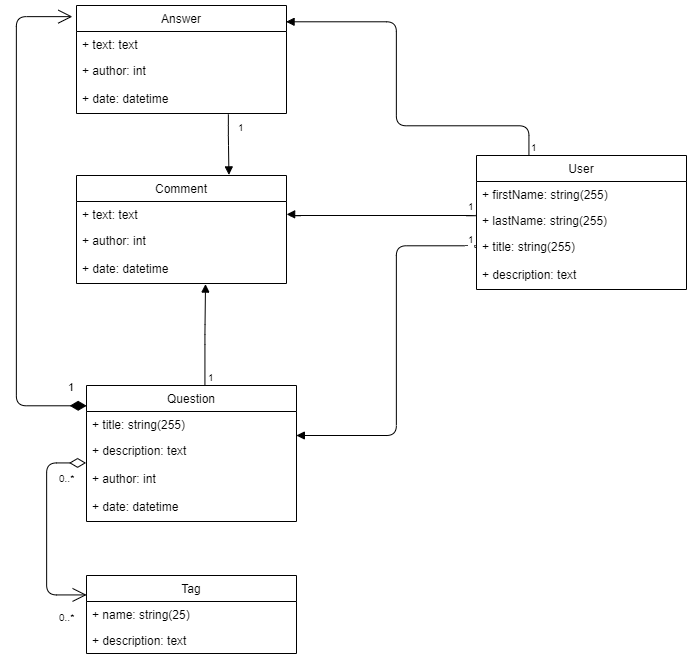

The diagram above was exported from draw.io. Its source (the exported page's mxGraphModel, read from the mxfile embedded in the PNG):
<mxGraphModel dx="805" dy="446" grid="1" gridSize="10" guides="1" tooltips="1" connect="1" arrows="1" fold="1" page="1" pageScale="1" pageWidth="850" pageHeight="1100" math="0" shadow="0">
  <root>
    <mxCell id="0" />
    <mxCell id="1" parent="0" />
    <mxCell id="rONIwGx_rLw4dGc-ONc7-1" value="Question" style="swimlane;fontStyle=0;childLayout=stackLayout;horizontal=1;startSize=26;fillColor=none;horizontalStack=0;resizeParent=1;resizeParentMax=0;resizeLast=0;collapsible=1;marginBottom=0;" vertex="1" parent="1">
      <mxGeometry x="100" y="480" width="210" height="136" as="geometry" />
    </mxCell>
    <mxCell id="rONIwGx_rLw4dGc-ONc7-3" value="+ title: string(255)" style="text;strokeColor=none;fillColor=none;align=left;verticalAlign=top;spacingLeft=4;spacingRight=4;overflow=hidden;rotatable=0;points=[[0,0.5],[1,0.5]];portConstraint=eastwest;" vertex="1" parent="rONIwGx_rLw4dGc-ONc7-1">
      <mxGeometry y="26" width="210" height="26" as="geometry" />
    </mxCell>
    <mxCell id="rONIwGx_rLw4dGc-ONc7-4" value="+ description: text" style="text;strokeColor=none;fillColor=none;align=left;verticalAlign=top;spacingLeft=4;spacingRight=4;overflow=hidden;rotatable=0;points=[[0,0.5],[1,0.5]];portConstraint=eastwest;" vertex="1" parent="rONIwGx_rLw4dGc-ONc7-1">
      <mxGeometry y="52" width="210" height="28" as="geometry" />
    </mxCell>
    <mxCell id="rONIwGx_rLw4dGc-ONc7-6" value="+ author: int" style="text;strokeColor=none;fillColor=none;align=left;verticalAlign=top;spacingLeft=4;spacingRight=4;overflow=hidden;rotatable=0;points=[[0,0.5],[1,0.5]];portConstraint=eastwest;" vertex="1" parent="rONIwGx_rLw4dGc-ONc7-1">
      <mxGeometry y="80" width="210" height="28" as="geometry" />
    </mxCell>
    <mxCell id="rONIwGx_rLw4dGc-ONc7-7" value="+ date: datetime" style="text;strokeColor=none;fillColor=none;align=left;verticalAlign=top;spacingLeft=4;spacingRight=4;overflow=hidden;rotatable=0;points=[[0,0.5],[1,0.5]];portConstraint=eastwest;" vertex="1" parent="rONIwGx_rLw4dGc-ONc7-1">
      <mxGeometry y="108" width="210" height="28" as="geometry" />
    </mxCell>
    <mxCell id="rONIwGx_rLw4dGc-ONc7-9" value="Answer" style="swimlane;fontStyle=0;childLayout=stackLayout;horizontal=1;startSize=26;fillColor=none;horizontalStack=0;resizeParent=1;resizeParentMax=0;resizeLast=0;collapsible=1;marginBottom=0;" vertex="1" parent="1">
      <mxGeometry x="90" y="100" width="210" height="108" as="geometry" />
    </mxCell>
    <mxCell id="rONIwGx_rLw4dGc-ONc7-10" value="+ text: text" style="text;strokeColor=none;fillColor=none;align=left;verticalAlign=top;spacingLeft=4;spacingRight=4;overflow=hidden;rotatable=0;points=[[0,0.5],[1,0.5]];portConstraint=eastwest;" vertex="1" parent="rONIwGx_rLw4dGc-ONc7-9">
      <mxGeometry y="26" width="210" height="26" as="geometry" />
    </mxCell>
    <mxCell id="rONIwGx_rLw4dGc-ONc7-12" value="+ author: int" style="text;strokeColor=none;fillColor=none;align=left;verticalAlign=top;spacingLeft=4;spacingRight=4;overflow=hidden;rotatable=0;points=[[0,0.5],[1,0.5]];portConstraint=eastwest;" vertex="1" parent="rONIwGx_rLw4dGc-ONc7-9">
      <mxGeometry y="52" width="210" height="28" as="geometry" />
    </mxCell>
    <mxCell id="rONIwGx_rLw4dGc-ONc7-13" value="+ date: datetime" style="text;strokeColor=none;fillColor=none;align=left;verticalAlign=top;spacingLeft=4;spacingRight=4;overflow=hidden;rotatable=0;points=[[0,0.5],[1,0.5]];portConstraint=eastwest;" vertex="1" parent="rONIwGx_rLw4dGc-ONc7-9">
      <mxGeometry y="80" width="210" height="28" as="geometry" />
    </mxCell>
    <mxCell id="rONIwGx_rLw4dGc-ONc7-14" value="Comment" style="swimlane;fontStyle=0;childLayout=stackLayout;horizontal=1;startSize=26;fillColor=none;horizontalStack=0;resizeParent=1;resizeParentMax=0;resizeLast=0;collapsible=1;marginBottom=0;" vertex="1" parent="1">
      <mxGeometry x="90" y="270" width="210" height="108" as="geometry" />
    </mxCell>
    <mxCell id="rONIwGx_rLw4dGc-ONc7-15" value="+ text: text" style="text;strokeColor=none;fillColor=none;align=left;verticalAlign=top;spacingLeft=4;spacingRight=4;overflow=hidden;rotatable=0;points=[[0,0.5],[1,0.5]];portConstraint=eastwest;" vertex="1" parent="rONIwGx_rLw4dGc-ONc7-14">
      <mxGeometry y="26" width="210" height="26" as="geometry" />
    </mxCell>
    <mxCell id="rONIwGx_rLw4dGc-ONc7-16" value="+ author: int" style="text;strokeColor=none;fillColor=none;align=left;verticalAlign=top;spacingLeft=4;spacingRight=4;overflow=hidden;rotatable=0;points=[[0,0.5],[1,0.5]];portConstraint=eastwest;" vertex="1" parent="rONIwGx_rLw4dGc-ONc7-14">
      <mxGeometry y="52" width="210" height="28" as="geometry" />
    </mxCell>
    <mxCell id="rONIwGx_rLw4dGc-ONc7-17" value="+ date: datetime" style="text;strokeColor=none;fillColor=none;align=left;verticalAlign=top;spacingLeft=4;spacingRight=4;overflow=hidden;rotatable=0;points=[[0,0.5],[1,0.5]];portConstraint=eastwest;" vertex="1" parent="rONIwGx_rLw4dGc-ONc7-14">
      <mxGeometry y="80" width="210" height="28" as="geometry" />
    </mxCell>
    <mxCell id="rONIwGx_rLw4dGc-ONc7-18" value="User" style="swimlane;fontStyle=0;childLayout=stackLayout;horizontal=1;startSize=26;fillColor=none;horizontalStack=0;resizeParent=1;resizeParentMax=0;resizeLast=0;collapsible=1;marginBottom=0;" vertex="1" parent="1">
      <mxGeometry x="490" y="250" width="210" height="134" as="geometry" />
    </mxCell>
    <mxCell id="rONIwGx_rLw4dGc-ONc7-19" value="+ firstName: string(255)" style="text;strokeColor=none;fillColor=none;align=left;verticalAlign=top;spacingLeft=4;spacingRight=4;overflow=hidden;rotatable=0;points=[[0,0.5],[1,0.5]];portConstraint=eastwest;" vertex="1" parent="rONIwGx_rLw4dGc-ONc7-18">
      <mxGeometry y="26" width="210" height="26" as="geometry" />
    </mxCell>
    <mxCell id="rONIwGx_rLw4dGc-ONc7-22" value="+ lastName: string(255)" style="text;strokeColor=none;fillColor=none;align=left;verticalAlign=top;spacingLeft=4;spacingRight=4;overflow=hidden;rotatable=0;points=[[0,0.5],[1,0.5]];portConstraint=eastwest;" vertex="1" parent="rONIwGx_rLw4dGc-ONc7-18">
      <mxGeometry y="52" width="210" height="26" as="geometry" />
    </mxCell>
    <mxCell id="rONIwGx_rLw4dGc-ONc7-20" value="+ title: string(255)" style="text;strokeColor=none;fillColor=none;align=left;verticalAlign=top;spacingLeft=4;spacingRight=4;overflow=hidden;rotatable=0;points=[[0,0.5],[1,0.5]];portConstraint=eastwest;" vertex="1" parent="rONIwGx_rLw4dGc-ONc7-18">
      <mxGeometry y="78" width="210" height="28" as="geometry" />
    </mxCell>
    <mxCell id="rONIwGx_rLw4dGc-ONc7-21" value="+ description: text" style="text;strokeColor=none;fillColor=none;align=left;verticalAlign=top;spacingLeft=4;spacingRight=4;overflow=hidden;rotatable=0;points=[[0,0.5],[1,0.5]];portConstraint=eastwest;" vertex="1" parent="rONIwGx_rLw4dGc-ONc7-18">
      <mxGeometry y="106" width="210" height="28" as="geometry" />
    </mxCell>
    <mxCell id="rONIwGx_rLw4dGc-ONc7-23" value="Tag" style="swimlane;fontStyle=0;childLayout=stackLayout;horizontal=1;startSize=26;fillColor=none;horizontalStack=0;resizeParent=1;resizeParentMax=0;resizeLast=0;collapsible=1;marginBottom=0;" vertex="1" parent="1">
      <mxGeometry x="100" y="670" width="210" height="78" as="geometry" />
    </mxCell>
    <mxCell id="rONIwGx_rLw4dGc-ONc7-24" value="+ name: string(25)" style="text;strokeColor=none;fillColor=none;align=left;verticalAlign=top;spacingLeft=4;spacingRight=4;overflow=hidden;rotatable=0;points=[[0,0.5],[1,0.5]];portConstraint=eastwest;" vertex="1" parent="rONIwGx_rLw4dGc-ONc7-23">
      <mxGeometry y="26" width="210" height="26" as="geometry" />
    </mxCell>
    <mxCell id="rONIwGx_rLw4dGc-ONc7-27" value="+ description: text" style="text;strokeColor=none;fillColor=none;align=left;verticalAlign=top;spacingLeft=4;spacingRight=4;overflow=hidden;rotatable=0;points=[[0,0.5],[1,0.5]];portConstraint=eastwest;" vertex="1" parent="rONIwGx_rLw4dGc-ONc7-23">
      <mxGeometry y="52" width="210" height="26" as="geometry" />
    </mxCell>
    <mxCell id="rONIwGx_rLw4dGc-ONc7-32" value="" style="endArrow=open;html=1;endSize=12;startArrow=diamondThin;startSize=14;startFill=0;edgeStyle=orthogonalEdgeStyle;align=right;exitX=-0.002;exitY=0.911;exitDx=0;exitDy=0;exitPerimeter=0;entryX=0;entryY=0.25;entryDx=0;entryDy=0;" edge="1" parent="1" source="rONIwGx_rLw4dGc-ONc7-4" target="rONIwGx_rLw4dGc-ONc7-23">
      <mxGeometry relative="1" as="geometry">
        <mxPoint x="380" y="670" as="sourcePoint" />
        <mxPoint x="540" y="670" as="targetPoint" />
        <Array as="points">
          <mxPoint x="60" y="558" />
          <mxPoint x="60" y="689" />
        </Array>
      </mxGeometry>
    </mxCell>
    <mxCell id="rONIwGx_rLw4dGc-ONc7-33" value="0..*" style="resizable=0;html=1;align=right;verticalAlign=top;labelBackgroundColor=#ffffff;fontSize=10;" connectable="0" vertex="1" parent="rONIwGx_rLw4dGc-ONc7-32">
      <mxGeometry x="-1" relative="1" as="geometry">
        <mxPoint x="-9.5" y="2.5" as="offset" />
      </mxGeometry>
    </mxCell>
    <mxCell id="rONIwGx_rLw4dGc-ONc7-34" value="0..*" style="resizable=0;html=1;align=right;verticalAlign=top;labelBackgroundColor=#ffffff;fontSize=10;" connectable="0" vertex="1" parent="rONIwGx_rLw4dGc-ONc7-32">
      <mxGeometry x="1" relative="1" as="geometry">
        <mxPoint x="-10" y="10.5" as="offset" />
      </mxGeometry>
    </mxCell>
    <mxCell id="rONIwGx_rLw4dGc-ONc7-38" value="1" style="endArrow=open;html=1;endSize=12;startArrow=diamondThin;startSize=14;startFill=1;edgeStyle=orthogonalEdgeStyle;align=left;verticalAlign=bottom;entryX=-0.019;entryY=0.102;entryDx=0;entryDy=0;entryPerimeter=0;" edge="1" parent="1" target="rONIwGx_rLw4dGc-ONc7-9">
      <mxGeometry x="-0.9218" y="-10" relative="1" as="geometry">
        <mxPoint x="100" y="500" as="sourcePoint" />
        <mxPoint x="323" y="90" as="targetPoint" />
        <Array as="points">
          <mxPoint x="30" y="500" />
          <mxPoint x="30" y="111" />
        </Array>
        <mxPoint as="offset" />
      </mxGeometry>
    </mxCell>
    <mxCell id="rONIwGx_rLw4dGc-ONc7-44" value="" style="endArrow=block;endFill=1;html=1;edgeStyle=orthogonalEdgeStyle;align=left;verticalAlign=top;entryX=1;entryY=0.5;entryDx=0;entryDy=0;" edge="1" parent="1" target="rONIwGx_rLw4dGc-ONc7-15">
      <mxGeometry x="-1" relative="1" as="geometry">
        <mxPoint x="490" y="309" as="sourcePoint" />
        <mxPoint x="810" y="560" as="targetPoint" />
        <Array as="points">
          <mxPoint x="490" y="310" />
          <mxPoint x="304" y="310" />
          <mxPoint x="304" y="309" />
        </Array>
      </mxGeometry>
    </mxCell>
    <mxCell id="rONIwGx_rLw4dGc-ONc7-45" value="1" style="resizable=0;html=1;align=left;verticalAlign=bottom;labelBackgroundColor=#ffffff;fontSize=10;" connectable="0" vertex="1" parent="rONIwGx_rLw4dGc-ONc7-44">
      <mxGeometry x="-1" relative="1" as="geometry">
        <mxPoint x="-10" as="offset" />
      </mxGeometry>
    </mxCell>
    <mxCell id="rONIwGx_rLw4dGc-ONc7-46" value="" style="endArrow=block;endFill=1;html=1;edgeStyle=orthogonalEdgeStyle;align=left;verticalAlign=top;exitX=0;exitY=0.5;exitDx=0;exitDy=0;" edge="1" parent="1" source="rONIwGx_rLw4dGc-ONc7-20">
      <mxGeometry x="-1" relative="1" as="geometry">
        <mxPoint x="488" y="300" as="sourcePoint" />
        <mxPoint x="310" y="530" as="targetPoint" />
        <Array as="points">
          <mxPoint x="488" y="342" />
          <mxPoint x="488" y="340" />
          <mxPoint x="410" y="340" />
          <mxPoint x="410" y="530" />
        </Array>
      </mxGeometry>
    </mxCell>
    <mxCell id="rONIwGx_rLw4dGc-ONc7-47" value="1" style="resizable=0;html=1;align=right;verticalAlign=bottom;labelBackgroundColor=#ffffff;fontSize=10;" connectable="0" vertex="1" parent="rONIwGx_rLw4dGc-ONc7-46">
      <mxGeometry x="-1" relative="1" as="geometry" />
    </mxCell>
    <mxCell id="rONIwGx_rLw4dGc-ONc7-48" value="" style="endArrow=block;endFill=1;html=1;edgeStyle=orthogonalEdgeStyle;align=left;verticalAlign=top;exitX=0.25;exitY=0;exitDx=0;exitDy=0;entryX=0.997;entryY=0.151;entryDx=0;entryDy=0;entryPerimeter=0;" edge="1" parent="1" source="rONIwGx_rLw4dGc-ONc7-18" target="rONIwGx_rLw4dGc-ONc7-9">
      <mxGeometry x="-1" relative="1" as="geometry">
        <mxPoint x="580" y="698" as="sourcePoint" />
        <mxPoint x="581" y="520" as="targetPoint" />
        <Array as="points">
          <mxPoint x="543" y="220" />
          <mxPoint x="410" y="220" />
          <mxPoint x="410" y="116" />
        </Array>
      </mxGeometry>
    </mxCell>
    <mxCell id="rONIwGx_rLw4dGc-ONc7-49" value="1" style="resizable=0;html=1;align=left;verticalAlign=bottom;labelBackgroundColor=#ffffff;fontSize=10;" connectable="0" vertex="1" parent="rONIwGx_rLw4dGc-ONc7-48">
      <mxGeometry x="-1" relative="1" as="geometry" />
    </mxCell>
    <mxCell id="rONIwGx_rLw4dGc-ONc7-54" value="" style="endArrow=block;endFill=1;html=1;edgeStyle=orthogonalEdgeStyle;align=left;verticalAlign=top;exitX=0.565;exitY=-0.006;exitDx=0;exitDy=0;exitPerimeter=0;entryX=0.613;entryY=1.022;entryDx=0;entryDy=0;entryPerimeter=0;" edge="1" parent="1" source="rONIwGx_rLw4dGc-ONc7-1" target="rONIwGx_rLw4dGc-ONc7-17">
      <mxGeometry x="-1" relative="1" as="geometry">
        <mxPoint x="290" y="486" as="sourcePoint" />
        <mxPoint x="219" y="390" as="targetPoint" />
        <Array as="points">
          <mxPoint x="219" y="429" />
        </Array>
      </mxGeometry>
    </mxCell>
    <mxCell id="rONIwGx_rLw4dGc-ONc7-55" value="1" style="resizable=0;html=1;align=right;verticalAlign=bottom;labelBackgroundColor=#ffffff;fontSize=10;" connectable="0" vertex="1" parent="rONIwGx_rLw4dGc-ONc7-54">
      <mxGeometry x="-1" relative="1" as="geometry">
        <mxPoint x="11.5" y="1" as="offset" />
      </mxGeometry>
    </mxCell>
    <mxCell id="rONIwGx_rLw4dGc-ONc7-58" value="" style="endArrow=block;endFill=1;html=1;edgeStyle=orthogonalEdgeStyle;align=left;verticalAlign=top;exitX=0.723;exitY=1.036;exitDx=0;exitDy=0;exitPerimeter=0;entryX=0.727;entryY=-0.006;entryDx=0;entryDy=0;entryPerimeter=0;" edge="1" parent="1" source="rONIwGx_rLw4dGc-ONc7-13" target="rONIwGx_rLw4dGc-ONc7-14">
      <mxGeometry x="-1" relative="1" as="geometry">
        <mxPoint x="310" y="120" as="sourcePoint" />
        <mxPoint x="240" y="260" as="targetPoint" />
        <Array as="points">
          <mxPoint x="242" y="230" />
          <mxPoint x="243" y="230" />
        </Array>
      </mxGeometry>
    </mxCell>
    <mxCell id="rONIwGx_rLw4dGc-ONc7-59" value="1" style="resizable=0;html=1;align=right;verticalAlign=bottom;labelBackgroundColor=#ffffff;fontSize=10;" connectable="0" vertex="1" parent="rONIwGx_rLw4dGc-ONc7-58">
      <mxGeometry x="-1" relative="1" as="geometry">
        <mxPoint x="18" y="21" as="offset" />
      </mxGeometry>
    </mxCell>
  </root>
</mxGraphModel>